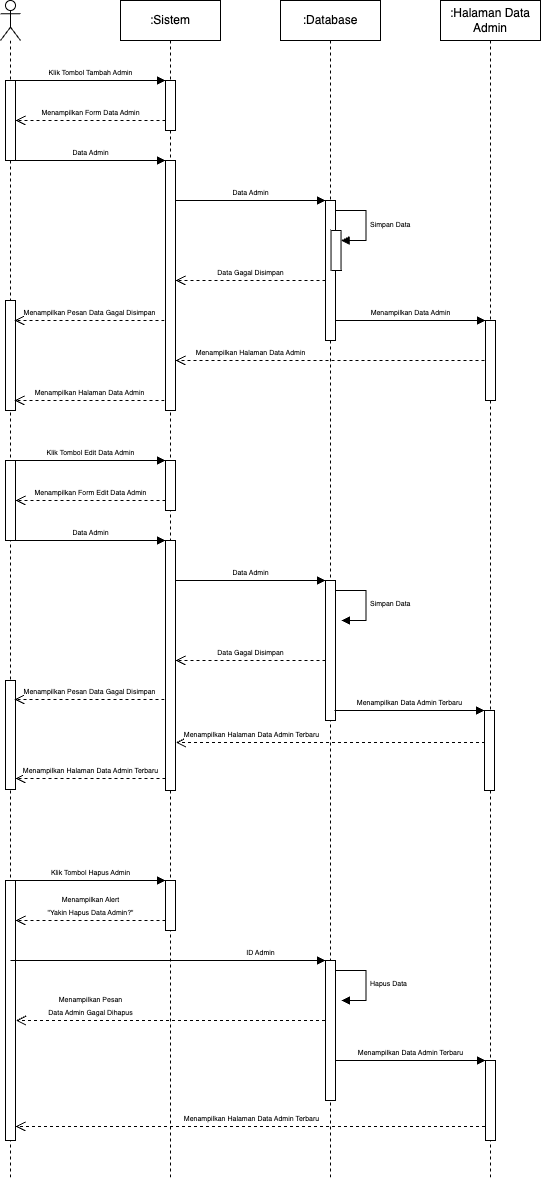

The diagram above was exported from draw.io. Its source (the exported page's mxGraphModel, read from the mxfile embedded in the PNG):
<mxGraphModel dx="954" dy="559" grid="1" gridSize="10" guides="1" tooltips="1" connect="1" arrows="1" fold="1" page="1" pageScale="1" pageWidth="827" pageHeight="1169" math="0" shadow="0">
  <root>
    <mxCell id="0" />
    <mxCell id="1" parent="0" />
    <mxCell id="9UUVYv7dMMuVYjuxfkUg-1" value="" style="shape=umlLifeline;perimeter=lifelinePerimeter;whiteSpace=wrap;html=1;container=1;dropTarget=0;collapsible=0;recursiveResize=0;outlineConnect=0;portConstraint=eastwest;newEdgeStyle={&quot;edgeStyle&quot;:&quot;elbowEdgeStyle&quot;,&quot;elbow&quot;:&quot;vertical&quot;,&quot;curved&quot;:0,&quot;rounded&quot;:0};participant=umlActor;" vertex="1" parent="1">
      <mxGeometry x="80" y="14" width="20" height="1180" as="geometry" />
    </mxCell>
    <mxCell id="9UUVYv7dMMuVYjuxfkUg-5" value="" style="html=1;points=[];perimeter=orthogonalPerimeter;outlineConnect=0;targetShapes=umlLifeline;portConstraint=eastwest;newEdgeStyle={&quot;edgeStyle&quot;:&quot;elbowEdgeStyle&quot;,&quot;elbow&quot;:&quot;vertical&quot;,&quot;curved&quot;:0,&quot;rounded&quot;:0};" vertex="1" parent="9UUVYv7dMMuVYjuxfkUg-1">
      <mxGeometry x="5" y="80" width="10" height="80" as="geometry" />
    </mxCell>
    <mxCell id="9UUVYv7dMMuVYjuxfkUg-17" value="" style="html=1;points=[];perimeter=orthogonalPerimeter;outlineConnect=0;targetShapes=umlLifeline;portConstraint=eastwest;newEdgeStyle={&quot;edgeStyle&quot;:&quot;elbowEdgeStyle&quot;,&quot;elbow&quot;:&quot;vertical&quot;,&quot;curved&quot;:0,&quot;rounded&quot;:0};" vertex="1" parent="9UUVYv7dMMuVYjuxfkUg-1">
      <mxGeometry x="5" y="300" width="10" height="110" as="geometry" />
    </mxCell>
    <mxCell id="9UUVYv7dMMuVYjuxfkUg-23" value="" style="html=1;points=[];perimeter=orthogonalPerimeter;outlineConnect=0;targetShapes=umlLifeline;portConstraint=eastwest;newEdgeStyle={&quot;edgeStyle&quot;:&quot;elbowEdgeStyle&quot;,&quot;elbow&quot;:&quot;vertical&quot;,&quot;curved&quot;:0,&quot;rounded&quot;:0};" vertex="1" parent="9UUVYv7dMMuVYjuxfkUg-1">
      <mxGeometry x="5" y="460" width="10" height="80" as="geometry" />
    </mxCell>
    <mxCell id="9UUVYv7dMMuVYjuxfkUg-35" value="" style="html=1;points=[];perimeter=orthogonalPerimeter;outlineConnect=0;targetShapes=umlLifeline;portConstraint=eastwest;newEdgeStyle={&quot;edgeStyle&quot;:&quot;elbowEdgeStyle&quot;,&quot;elbow&quot;:&quot;vertical&quot;,&quot;curved&quot;:0,&quot;rounded&quot;:0};" vertex="1" parent="9UUVYv7dMMuVYjuxfkUg-1">
      <mxGeometry x="5" y="680" width="10" height="109" as="geometry" />
    </mxCell>
    <mxCell id="9UUVYv7dMMuVYjuxfkUg-41" value="" style="html=1;points=[];perimeter=orthogonalPerimeter;outlineConnect=0;targetShapes=umlLifeline;portConstraint=eastwest;newEdgeStyle={&quot;edgeStyle&quot;:&quot;elbowEdgeStyle&quot;,&quot;elbow&quot;:&quot;vertical&quot;,&quot;curved&quot;:0,&quot;rounded&quot;:0};" vertex="1" parent="9UUVYv7dMMuVYjuxfkUg-1">
      <mxGeometry x="5" y="880" width="10" height="260" as="geometry" />
    </mxCell>
    <mxCell id="9UUVYv7dMMuVYjuxfkUg-2" value=":Sistem" style="shape=umlLifeline;perimeter=lifelinePerimeter;whiteSpace=wrap;html=1;container=1;dropTarget=0;collapsible=0;recursiveResize=0;outlineConnect=0;portConstraint=eastwest;newEdgeStyle={&quot;edgeStyle&quot;:&quot;elbowEdgeStyle&quot;,&quot;elbow&quot;:&quot;vertical&quot;,&quot;curved&quot;:0,&quot;rounded&quot;:0};" vertex="1" parent="1">
      <mxGeometry x="200" y="14" width="100" height="1180" as="geometry" />
    </mxCell>
    <mxCell id="9UUVYv7dMMuVYjuxfkUg-7" value="" style="html=1;points=[];perimeter=orthogonalPerimeter;outlineConnect=0;targetShapes=umlLifeline;portConstraint=eastwest;newEdgeStyle={&quot;edgeStyle&quot;:&quot;elbowEdgeStyle&quot;,&quot;elbow&quot;:&quot;vertical&quot;,&quot;curved&quot;:0,&quot;rounded&quot;:0};" vertex="1" parent="9UUVYv7dMMuVYjuxfkUg-2">
      <mxGeometry x="45" y="80" width="10" height="50" as="geometry" />
    </mxCell>
    <mxCell id="9UUVYv7dMMuVYjuxfkUg-10" value="" style="html=1;points=[];perimeter=orthogonalPerimeter;outlineConnect=0;targetShapes=umlLifeline;portConstraint=eastwest;newEdgeStyle={&quot;edgeStyle&quot;:&quot;elbowEdgeStyle&quot;,&quot;elbow&quot;:&quot;vertical&quot;,&quot;curved&quot;:0,&quot;rounded&quot;:0};" vertex="1" parent="9UUVYv7dMMuVYjuxfkUg-2">
      <mxGeometry x="45" y="160" width="10" height="250" as="geometry" />
    </mxCell>
    <mxCell id="9UUVYv7dMMuVYjuxfkUg-26" value="" style="html=1;points=[];perimeter=orthogonalPerimeter;outlineConnect=0;targetShapes=umlLifeline;portConstraint=eastwest;newEdgeStyle={&quot;edgeStyle&quot;:&quot;elbowEdgeStyle&quot;,&quot;elbow&quot;:&quot;vertical&quot;,&quot;curved&quot;:0,&quot;rounded&quot;:0};" vertex="1" parent="9UUVYv7dMMuVYjuxfkUg-2">
      <mxGeometry x="45" y="460" width="10" height="50" as="geometry" />
    </mxCell>
    <mxCell id="9UUVYv7dMMuVYjuxfkUg-27" value="" style="html=1;points=[];perimeter=orthogonalPerimeter;outlineConnect=0;targetShapes=umlLifeline;portConstraint=eastwest;newEdgeStyle={&quot;edgeStyle&quot;:&quot;elbowEdgeStyle&quot;,&quot;elbow&quot;:&quot;vertical&quot;,&quot;curved&quot;:0,&quot;rounded&quot;:0};" vertex="1" parent="9UUVYv7dMMuVYjuxfkUg-2">
      <mxGeometry x="45" y="540" width="10" height="250" as="geometry" />
    </mxCell>
    <mxCell id="9UUVYv7dMMuVYjuxfkUg-44" value="" style="html=1;points=[];perimeter=orthogonalPerimeter;outlineConnect=0;targetShapes=umlLifeline;portConstraint=eastwest;newEdgeStyle={&quot;edgeStyle&quot;:&quot;elbowEdgeStyle&quot;,&quot;elbow&quot;:&quot;vertical&quot;,&quot;curved&quot;:0,&quot;rounded&quot;:0};" vertex="1" parent="9UUVYv7dMMuVYjuxfkUg-2">
      <mxGeometry x="45" y="880" width="10" height="50" as="geometry" />
    </mxCell>
    <mxCell id="9UUVYv7dMMuVYjuxfkUg-3" value=":Database" style="shape=umlLifeline;perimeter=lifelinePerimeter;whiteSpace=wrap;html=1;container=1;dropTarget=0;collapsible=0;recursiveResize=0;outlineConnect=0;portConstraint=eastwest;newEdgeStyle={&quot;edgeStyle&quot;:&quot;elbowEdgeStyle&quot;,&quot;elbow&quot;:&quot;vertical&quot;,&quot;curved&quot;:0,&quot;rounded&quot;:0};" vertex="1" parent="1">
      <mxGeometry x="360" y="14" width="100" height="1180" as="geometry" />
    </mxCell>
    <mxCell id="9UUVYv7dMMuVYjuxfkUg-11" value="" style="html=1;points=[];perimeter=orthogonalPerimeter;outlineConnect=0;targetShapes=umlLifeline;portConstraint=eastwest;newEdgeStyle={&quot;edgeStyle&quot;:&quot;elbowEdgeStyle&quot;,&quot;elbow&quot;:&quot;vertical&quot;,&quot;curved&quot;:0,&quot;rounded&quot;:0};" vertex="1" parent="9UUVYv7dMMuVYjuxfkUg-3">
      <mxGeometry x="45" y="200" width="10" height="140" as="geometry" />
    </mxCell>
    <mxCell id="9UUVYv7dMMuVYjuxfkUg-13" value="" style="html=1;points=[];perimeter=orthogonalPerimeter;outlineConnect=0;targetShapes=umlLifeline;portConstraint=eastwest;newEdgeStyle={&quot;edgeStyle&quot;:&quot;elbowEdgeStyle&quot;,&quot;elbow&quot;:&quot;vertical&quot;,&quot;curved&quot;:0,&quot;rounded&quot;:0};" vertex="1" parent="9UUVYv7dMMuVYjuxfkUg-3">
      <mxGeometry x="50.53" y="230" width="10" height="40" as="geometry" />
    </mxCell>
    <mxCell id="9UUVYv7dMMuVYjuxfkUg-14" value="&lt;font style=&quot;font-size: 7px;&quot;&gt;Simpan Data&lt;/font&gt;" style="html=1;align=left;spacingLeft=2;endArrow=block;rounded=0;edgeStyle=orthogonalEdgeStyle;curved=0;rounded=0;" edge="1" target="9UUVYv7dMMuVYjuxfkUg-13" parent="9UUVYv7dMMuVYjuxfkUg-3">
      <mxGeometry x="0.0012" relative="1" as="geometry">
        <mxPoint x="55.53" y="210" as="sourcePoint" />
        <Array as="points">
          <mxPoint x="85.53" y="240" />
        </Array>
        <mxPoint as="offset" />
      </mxGeometry>
    </mxCell>
    <mxCell id="9UUVYv7dMMuVYjuxfkUg-30" value="" style="html=1;points=[];perimeter=orthogonalPerimeter;outlineConnect=0;targetShapes=umlLifeline;portConstraint=eastwest;newEdgeStyle={&quot;edgeStyle&quot;:&quot;elbowEdgeStyle&quot;,&quot;elbow&quot;:&quot;vertical&quot;,&quot;curved&quot;:0,&quot;rounded&quot;:0};" vertex="1" parent="9UUVYv7dMMuVYjuxfkUg-3">
      <mxGeometry x="45" y="580" width="10" height="140" as="geometry" />
    </mxCell>
    <mxCell id="9UUVYv7dMMuVYjuxfkUg-31" value="&lt;font style=&quot;font-size: 7px;&quot;&gt;Simpan Data&lt;/font&gt;" style="html=1;align=left;spacingLeft=2;endArrow=block;rounded=0;edgeStyle=orthogonalEdgeStyle;curved=0;rounded=0;" edge="1" parent="9UUVYv7dMMuVYjuxfkUg-3">
      <mxGeometry x="0.0012" relative="1" as="geometry">
        <mxPoint x="55.53" y="590" as="sourcePoint" />
        <Array as="points">
          <mxPoint x="85.53" y="620" />
        </Array>
        <mxPoint x="61" y="620" as="targetPoint" />
        <mxPoint as="offset" />
      </mxGeometry>
    </mxCell>
    <mxCell id="9UUVYv7dMMuVYjuxfkUg-45" value="" style="html=1;points=[];perimeter=orthogonalPerimeter;outlineConnect=0;targetShapes=umlLifeline;portConstraint=eastwest;newEdgeStyle={&quot;edgeStyle&quot;:&quot;elbowEdgeStyle&quot;,&quot;elbow&quot;:&quot;vertical&quot;,&quot;curved&quot;:0,&quot;rounded&quot;:0};" vertex="1" parent="9UUVYv7dMMuVYjuxfkUg-3">
      <mxGeometry x="45" y="960" width="10" height="140" as="geometry" />
    </mxCell>
    <mxCell id="9UUVYv7dMMuVYjuxfkUg-46" value="&lt;font style=&quot;font-size: 7px;&quot;&gt;Hapus Data&lt;/font&gt;" style="html=1;align=left;spacingLeft=2;endArrow=block;rounded=0;edgeStyle=orthogonalEdgeStyle;curved=0;rounded=0;" edge="1" parent="9UUVYv7dMMuVYjuxfkUg-3">
      <mxGeometry x="0.0012" relative="1" as="geometry">
        <mxPoint x="55.53" y="970" as="sourcePoint" />
        <Array as="points">
          <mxPoint x="85.53" y="1000" />
        </Array>
        <mxPoint x="61" y="1000" as="targetPoint" />
        <mxPoint as="offset" />
      </mxGeometry>
    </mxCell>
    <mxCell id="9UUVYv7dMMuVYjuxfkUg-4" value=":Halaman Data Admin" style="shape=umlLifeline;perimeter=lifelinePerimeter;whiteSpace=wrap;html=1;container=1;dropTarget=0;collapsible=0;recursiveResize=0;outlineConnect=0;portConstraint=eastwest;newEdgeStyle={&quot;edgeStyle&quot;:&quot;elbowEdgeStyle&quot;,&quot;elbow&quot;:&quot;vertical&quot;,&quot;curved&quot;:0,&quot;rounded&quot;:0};" vertex="1" parent="1">
      <mxGeometry x="520" y="14" width="100" height="1180" as="geometry" />
    </mxCell>
    <mxCell id="9UUVYv7dMMuVYjuxfkUg-20" value="" style="html=1;points=[];perimeter=orthogonalPerimeter;outlineConnect=0;targetShapes=umlLifeline;portConstraint=eastwest;newEdgeStyle={&quot;edgeStyle&quot;:&quot;elbowEdgeStyle&quot;,&quot;elbow&quot;:&quot;vertical&quot;,&quot;curved&quot;:0,&quot;rounded&quot;:0};" vertex="1" parent="9UUVYv7dMMuVYjuxfkUg-4">
      <mxGeometry x="45" y="320" width="10" height="80" as="geometry" />
    </mxCell>
    <mxCell id="9UUVYv7dMMuVYjuxfkUg-37" value="" style="html=1;points=[];perimeter=orthogonalPerimeter;outlineConnect=0;targetShapes=umlLifeline;portConstraint=eastwest;newEdgeStyle={&quot;edgeStyle&quot;:&quot;elbowEdgeStyle&quot;,&quot;elbow&quot;:&quot;vertical&quot;,&quot;curved&quot;:0,&quot;rounded&quot;:0};" vertex="1" parent="9UUVYv7dMMuVYjuxfkUg-4">
      <mxGeometry x="44" y="710" width="10" height="80" as="geometry" />
    </mxCell>
    <mxCell id="9UUVYv7dMMuVYjuxfkUg-49" value="" style="html=1;points=[];perimeter=orthogonalPerimeter;outlineConnect=0;targetShapes=umlLifeline;portConstraint=eastwest;newEdgeStyle={&quot;edgeStyle&quot;:&quot;elbowEdgeStyle&quot;,&quot;elbow&quot;:&quot;vertical&quot;,&quot;curved&quot;:0,&quot;rounded&quot;:0};" vertex="1" parent="9UUVYv7dMMuVYjuxfkUg-4">
      <mxGeometry x="45" y="1060" width="10" height="80" as="geometry" />
    </mxCell>
    <mxCell id="9UUVYv7dMMuVYjuxfkUg-50" value="&lt;font style=&quot;font-size: 7px;&quot;&gt;Menampilkan Data Admin Terbaru&lt;/font&gt;" style="html=1;verticalAlign=bottom;endArrow=block;edgeStyle=elbowEdgeStyle;elbow=vertical;curved=0;rounded=0;" edge="1" parent="9UUVYv7dMMuVYjuxfkUg-4">
      <mxGeometry width="80" relative="1" as="geometry">
        <mxPoint x="-105" y="1060" as="sourcePoint" />
        <mxPoint x="45" y="1060" as="targetPoint" />
      </mxGeometry>
    </mxCell>
    <mxCell id="9UUVYv7dMMuVYjuxfkUg-6" value="&lt;font style=&quot;font-size: 7px;&quot;&gt;Klik Tombol Tambah Admin&lt;/font&gt;" style="html=1;verticalAlign=bottom;endArrow=block;edgeStyle=elbowEdgeStyle;elbow=vertical;curved=0;rounded=0;" edge="1" parent="1" source="9UUVYv7dMMuVYjuxfkUg-5">
      <mxGeometry width="80" relative="1" as="geometry">
        <mxPoint x="100" y="94" as="sourcePoint" />
        <mxPoint x="245" y="94" as="targetPoint" />
      </mxGeometry>
    </mxCell>
    <mxCell id="9UUVYv7dMMuVYjuxfkUg-8" value="&lt;font style=&quot;font-size: 7px;&quot;&gt;Menampilkan Form Data Admin&lt;/font&gt;" style="html=1;verticalAlign=bottom;endArrow=open;dashed=1;endSize=8;edgeStyle=elbowEdgeStyle;elbow=vertical;curved=0;rounded=0;" edge="1" parent="1" source="9UUVYv7dMMuVYjuxfkUg-7">
      <mxGeometry relative="1" as="geometry">
        <mxPoint x="175" y="134" as="sourcePoint" />
        <mxPoint x="95" y="134.14" as="targetPoint" />
        <Array as="points">
          <mxPoint x="230" y="134" />
        </Array>
      </mxGeometry>
    </mxCell>
    <mxCell id="9UUVYv7dMMuVYjuxfkUg-9" value="&lt;font style=&quot;font-size: 7px;&quot;&gt;Data Admin&lt;/font&gt;" style="html=1;verticalAlign=bottom;endArrow=block;edgeStyle=elbowEdgeStyle;elbow=vertical;curved=0;rounded=0;" edge="1" parent="1" source="9UUVYv7dMMuVYjuxfkUg-5">
      <mxGeometry width="80" relative="1" as="geometry">
        <mxPoint x="90" y="174" as="sourcePoint" />
        <mxPoint x="245" y="174" as="targetPoint" />
      </mxGeometry>
    </mxCell>
    <mxCell id="9UUVYv7dMMuVYjuxfkUg-12" value="&lt;font style=&quot;font-size: 7px;&quot;&gt;Data Admin&lt;/font&gt;" style="html=1;verticalAlign=bottom;endArrow=block;edgeStyle=elbowEdgeStyle;elbow=vertical;curved=0;rounded=0;" edge="1" parent="1">
      <mxGeometry width="80" relative="1" as="geometry">
        <mxPoint x="255" y="214" as="sourcePoint" />
        <mxPoint x="405" y="214" as="targetPoint" />
      </mxGeometry>
    </mxCell>
    <mxCell id="9UUVYv7dMMuVYjuxfkUg-16" value="&lt;font style=&quot;font-size: 7px;&quot;&gt;Data Gagal Disimpan&lt;/font&gt;" style="html=1;verticalAlign=bottom;endArrow=open;dashed=1;endSize=8;edgeStyle=elbowEdgeStyle;elbow=vertical;curved=0;rounded=0;" edge="1" parent="1">
      <mxGeometry relative="1" as="geometry">
        <mxPoint x="405" y="294" as="sourcePoint" />
        <mxPoint x="255" y="294.14" as="targetPoint" />
        <Array as="points">
          <mxPoint x="390" y="294" />
        </Array>
      </mxGeometry>
    </mxCell>
    <mxCell id="9UUVYv7dMMuVYjuxfkUg-18" value="&lt;font style=&quot;font-size: 7px;&quot;&gt;Menampilkan Pesan Data Gagal Disimpan&lt;/font&gt;" style="html=1;verticalAlign=bottom;endArrow=open;dashed=1;endSize=8;edgeStyle=elbowEdgeStyle;elbow=vertical;curved=0;rounded=0;" edge="1" parent="1">
      <mxGeometry relative="1" as="geometry">
        <mxPoint x="244" y="334" as="sourcePoint" />
        <mxPoint x="94" y="334.14" as="targetPoint" />
        <Array as="points">
          <mxPoint x="229" y="334" />
        </Array>
      </mxGeometry>
    </mxCell>
    <mxCell id="9UUVYv7dMMuVYjuxfkUg-19" value="&lt;font style=&quot;font-size: 7px;&quot;&gt;Menampilkan Data Admin&lt;/font&gt;" style="html=1;verticalAlign=bottom;endArrow=block;edgeStyle=elbowEdgeStyle;elbow=vertical;curved=0;rounded=0;" edge="1" parent="1">
      <mxGeometry width="80" relative="1" as="geometry">
        <mxPoint x="415" y="334" as="sourcePoint" />
        <mxPoint x="565" y="334" as="targetPoint" />
      </mxGeometry>
    </mxCell>
    <mxCell id="9UUVYv7dMMuVYjuxfkUg-21" value="&lt;font style=&quot;font-size: 7px;&quot;&gt;Menampilkan Halaman Data Admin&lt;/font&gt;" style="html=1;verticalAlign=bottom;endArrow=open;dashed=1;endSize=8;edgeStyle=elbowEdgeStyle;elbow=vertical;curved=0;rounded=0;" edge="1" parent="1" target="9UUVYv7dMMuVYjuxfkUg-10">
      <mxGeometry x="0.5146" relative="1" as="geometry">
        <mxPoint x="564" y="374" as="sourcePoint" />
        <mxPoint x="414" y="374.14" as="targetPoint" />
        <Array as="points">
          <mxPoint x="549" y="374" />
        </Array>
        <mxPoint as="offset" />
      </mxGeometry>
    </mxCell>
    <mxCell id="9UUVYv7dMMuVYjuxfkUg-22" value="&lt;font style=&quot;font-size: 7px;&quot;&gt;Menampilkan Halaman Data Admin&lt;/font&gt;" style="html=1;verticalAlign=bottom;endArrow=open;dashed=1;endSize=8;edgeStyle=elbowEdgeStyle;elbow=vertical;curved=0;rounded=0;" edge="1" parent="1">
      <mxGeometry relative="1" as="geometry">
        <mxPoint x="244" y="414" as="sourcePoint" />
        <mxPoint x="94" y="414.14" as="targetPoint" />
        <Array as="points">
          <mxPoint x="229" y="414" />
        </Array>
      </mxGeometry>
    </mxCell>
    <mxCell id="9UUVYv7dMMuVYjuxfkUg-24" value="&lt;font style=&quot;font-size: 7px;&quot;&gt;Klik Tombol Edit Data Admin&lt;/font&gt;" style="html=1;verticalAlign=bottom;endArrow=block;edgeStyle=elbowEdgeStyle;elbow=vertical;curved=0;rounded=0;" edge="1" source="9UUVYv7dMMuVYjuxfkUg-23" parent="1">
      <mxGeometry width="80" relative="1" as="geometry">
        <mxPoint x="100" y="474" as="sourcePoint" />
        <mxPoint x="245" y="474" as="targetPoint" />
      </mxGeometry>
    </mxCell>
    <mxCell id="9UUVYv7dMMuVYjuxfkUg-25" value="&lt;font style=&quot;font-size: 7px;&quot;&gt;Menampilkan Form Edit Data Admin&lt;/font&gt;" style="html=1;verticalAlign=bottom;endArrow=open;dashed=1;endSize=8;edgeStyle=elbowEdgeStyle;elbow=vertical;curved=0;rounded=0;" edge="1" parent="1">
      <mxGeometry relative="1" as="geometry">
        <mxPoint x="245" y="514" as="sourcePoint" />
        <mxPoint x="95" y="514.14" as="targetPoint" />
        <Array as="points">
          <mxPoint x="230" y="514" />
        </Array>
      </mxGeometry>
    </mxCell>
    <mxCell id="9UUVYv7dMMuVYjuxfkUg-28" value="&lt;font style=&quot;font-size: 7px;&quot;&gt;Data Admin&lt;/font&gt;" style="html=1;verticalAlign=bottom;endArrow=block;edgeStyle=elbowEdgeStyle;elbow=vertical;curved=0;rounded=0;" edge="1" parent="1">
      <mxGeometry width="80" relative="1" as="geometry">
        <mxPoint x="255" y="594" as="sourcePoint" />
        <mxPoint x="405" y="594" as="targetPoint" />
      </mxGeometry>
    </mxCell>
    <mxCell id="9UUVYv7dMMuVYjuxfkUg-29" value="&lt;font style=&quot;font-size: 7px;&quot;&gt;Data Gagal Disimpan&lt;/font&gt;" style="html=1;verticalAlign=bottom;endArrow=open;dashed=1;endSize=8;edgeStyle=elbowEdgeStyle;elbow=vertical;curved=0;rounded=0;" edge="1" parent="1">
      <mxGeometry relative="1" as="geometry">
        <mxPoint x="405" y="674" as="sourcePoint" />
        <mxPoint x="255" y="674.14" as="targetPoint" />
        <Array as="points">
          <mxPoint x="390" y="674" />
        </Array>
      </mxGeometry>
    </mxCell>
    <mxCell id="9UUVYv7dMMuVYjuxfkUg-32" value="&lt;font style=&quot;font-size: 7px;&quot;&gt;Data Admin&lt;/font&gt;" style="html=1;verticalAlign=bottom;endArrow=block;edgeStyle=elbowEdgeStyle;elbow=vertical;curved=0;rounded=0;" edge="1" parent="1">
      <mxGeometry width="80" relative="1" as="geometry">
        <mxPoint x="95" y="554" as="sourcePoint" />
        <mxPoint x="245" y="554" as="targetPoint" />
      </mxGeometry>
    </mxCell>
    <mxCell id="9UUVYv7dMMuVYjuxfkUg-36" value="&lt;font style=&quot;font-size: 7px;&quot;&gt;Menampilkan Pesan Data Gagal Disimpan&lt;/font&gt;" style="html=1;verticalAlign=bottom;endArrow=open;dashed=1;endSize=8;edgeStyle=elbowEdgeStyle;elbow=vertical;curved=0;rounded=0;" edge="1" parent="1">
      <mxGeometry relative="1" as="geometry">
        <mxPoint x="244" y="713" as="sourcePoint" />
        <mxPoint x="94" y="713.14" as="targetPoint" />
        <Array as="points">
          <mxPoint x="229" y="713" />
        </Array>
      </mxGeometry>
    </mxCell>
    <mxCell id="9UUVYv7dMMuVYjuxfkUg-38" value="&lt;font style=&quot;font-size: 7px;&quot;&gt;Menampilkan Data Admin Terbaru&lt;/font&gt;" style="html=1;verticalAlign=bottom;endArrow=block;edgeStyle=elbowEdgeStyle;elbow=vertical;curved=0;rounded=0;" edge="1" parent="1">
      <mxGeometry width="80" relative="1" as="geometry">
        <mxPoint x="414" y="724" as="sourcePoint" />
        <mxPoint x="564" y="724" as="targetPoint" />
      </mxGeometry>
    </mxCell>
    <mxCell id="9UUVYv7dMMuVYjuxfkUg-39" value="&lt;font style=&quot;font-size: 7px;&quot;&gt;Menampilkan Halaman Data Admin Terbaru&lt;/font&gt;" style="html=1;verticalAlign=bottom;endArrow=open;dashed=1;endSize=8;edgeStyle=elbowEdgeStyle;elbow=vertical;curved=0;rounded=0;" edge="1" parent="1">
      <mxGeometry x="0.5146" relative="1" as="geometry">
        <mxPoint x="564.5" y="756" as="sourcePoint" />
        <mxPoint x="255.5" y="756" as="targetPoint" />
        <Array as="points">
          <mxPoint x="549.5" y="756" />
        </Array>
        <mxPoint as="offset" />
      </mxGeometry>
    </mxCell>
    <mxCell id="9UUVYv7dMMuVYjuxfkUg-40" value="&lt;font style=&quot;font-size: 7px;&quot;&gt;Menampilkan Halaman Data Admin Terbaru&lt;/font&gt;" style="html=1;verticalAlign=bottom;endArrow=open;dashed=1;endSize=8;edgeStyle=elbowEdgeStyle;elbow=vertical;curved=0;rounded=0;" edge="1" parent="1">
      <mxGeometry relative="1" as="geometry">
        <mxPoint x="245" y="792" as="sourcePoint" />
        <mxPoint x="95" y="792.14" as="targetPoint" />
        <Array as="points">
          <mxPoint x="230" y="792" />
        </Array>
      </mxGeometry>
    </mxCell>
    <mxCell id="9UUVYv7dMMuVYjuxfkUg-42" value="&lt;font style=&quot;font-size: 7px;&quot;&gt;Klik Tombol Hapus Admin&lt;/font&gt;" style="html=1;verticalAlign=bottom;endArrow=block;edgeStyle=elbowEdgeStyle;elbow=vertical;curved=0;rounded=0;" edge="1" source="9UUVYv7dMMuVYjuxfkUg-41" parent="1">
      <mxGeometry width="80" relative="1" as="geometry">
        <mxPoint x="100" y="894" as="sourcePoint" />
        <mxPoint x="245" y="894" as="targetPoint" />
      </mxGeometry>
    </mxCell>
    <mxCell id="9UUVYv7dMMuVYjuxfkUg-43" value="&lt;font style=&quot;font-size: 7px;&quot;&gt;Menampilkan Alert &lt;br&gt;&quot;Yakin Hapus Data Admin?&quot;&lt;/font&gt;" style="html=1;verticalAlign=bottom;endArrow=open;dashed=1;endSize=8;edgeStyle=elbowEdgeStyle;elbow=vertical;curved=0;rounded=0;" edge="1" parent="1">
      <mxGeometry relative="1" as="geometry">
        <mxPoint x="245" y="934" as="sourcePoint" />
        <mxPoint x="95" y="934.14" as="targetPoint" />
        <Array as="points">
          <mxPoint x="230" y="934" />
        </Array>
      </mxGeometry>
    </mxCell>
    <mxCell id="9UUVYv7dMMuVYjuxfkUg-47" value="&lt;font style=&quot;font-size: 7px;&quot;&gt;ID Admin&lt;/font&gt;" style="html=1;verticalAlign=bottom;endArrow=block;edgeStyle=elbowEdgeStyle;elbow=vertical;curved=0;rounded=0;entryX=0.5;entryY=0;entryDx=0;entryDy=0;entryPerimeter=0;" edge="1" parent="1">
      <mxGeometry x="0.5872" width="80" relative="1" as="geometry">
        <mxPoint x="90" y="974" as="sourcePoint" />
        <mxPoint x="405" y="974" as="targetPoint" />
        <mxPoint as="offset" />
      </mxGeometry>
    </mxCell>
    <mxCell id="9UUVYv7dMMuVYjuxfkUg-48" value="&lt;font style=&quot;font-size: 7px;&quot;&gt;Menampilkan Pesan &lt;br&gt;Data Admin Gagal Dihapus&lt;/font&gt;" style="html=1;verticalAlign=bottom;endArrow=open;dashed=1;endSize=8;edgeStyle=elbowEdgeStyle;elbow=vertical;curved=0;rounded=0;" edge="1" parent="1">
      <mxGeometry x="0.5178" relative="1" as="geometry">
        <mxPoint x="404.5" y="1034" as="sourcePoint" />
        <mxPoint x="95.5" y="1034" as="targetPoint" />
        <Array as="points">
          <mxPoint x="389.5" y="1034" />
        </Array>
        <mxPoint as="offset" />
      </mxGeometry>
    </mxCell>
    <mxCell id="9UUVYv7dMMuVYjuxfkUg-51" value="&lt;font style=&quot;font-size: 7px;&quot;&gt;Menampilkan Halaman Data Admin Terbaru&lt;/font&gt;" style="html=1;verticalAlign=bottom;endArrow=open;dashed=1;endSize=8;edgeStyle=elbowEdgeStyle;elbow=vertical;curved=0;rounded=0;" edge="1" parent="1" target="9UUVYv7dMMuVYjuxfkUg-41">
      <mxGeometry x="-0.0011" relative="1" as="geometry">
        <mxPoint x="564.5" y="1140" as="sourcePoint" />
        <mxPoint x="110" y="1130" as="targetPoint" />
        <Array as="points">
          <mxPoint x="549.5" y="1140" />
        </Array>
        <mxPoint as="offset" />
      </mxGeometry>
    </mxCell>
  </root>
</mxGraphModel>